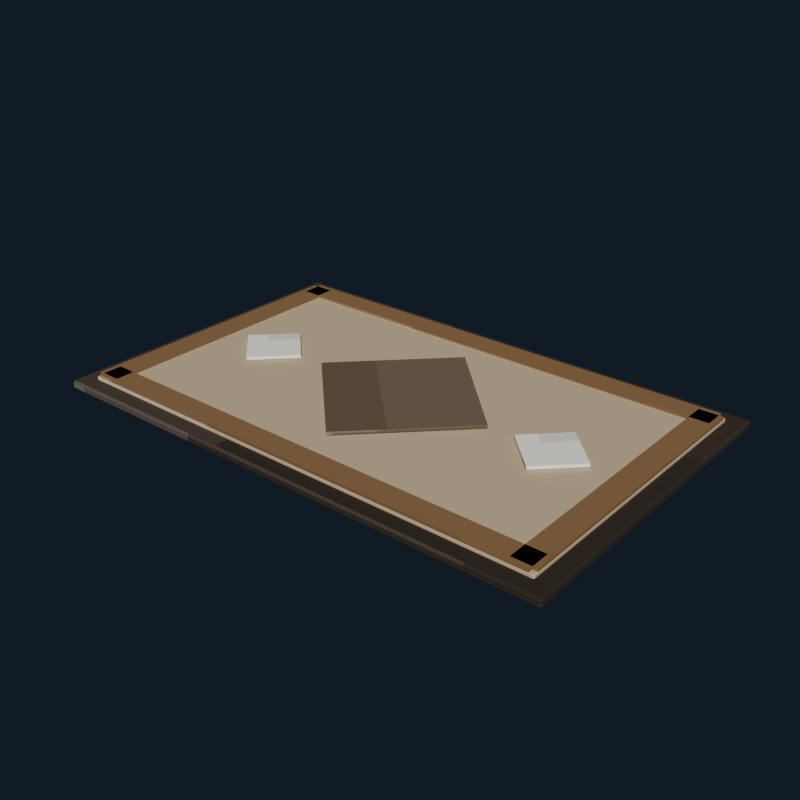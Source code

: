 # Source: hotel_carpet_ivory.blend  (saved by Blender 5.2.44; exported with 4.5.12 LTS)
import bpy
from mathutils import Matrix  # noqa: F401  (used for matrix-valued properties, if any)

bpy.ops.wm.read_factory_settings(use_empty=True)
scene = bpy.context.scene
scene.name = 'Scene'

# ---- collections
col_collection = bpy.data.collections.new('Collection'); scene.collection.children.link(col_collection)

# ---- images (referenced by path relative to the original .blend; pixels are not part of the script)
import os
ASSET_DIR = os.environ.get("B2B_ASSET_DIR", "")  # directory of the original .blend (textures are referenced by path, not embedded)
HERE = os.path.dirname(os.path.abspath(__file__))  # packed textures are extracted next to this script under _unpacked/

def load_image(name, relpath, width, height, colorspace="sRGB"):
    """Load a texture the original file referenced (path relative to the .blend, or extracted next to this script)."""
    p = next((c for c in (os.path.join(HERE, relpath), os.path.join(ASSET_DIR, relpath)) if relpath and os.path.exists(c)), "")
    if p:
        img = bpy.data.images.load(p, check_existing=True)
        img.name = name
    else:  # same state as the original file: an image datablock whose file is absent (Cycles renders it pink)
        img = bpy.data.images.new(name, width, height)
        img.source = "FILE"
        img.filepath = "//" + (relpath or name)
    img.colorspace_settings.name = colorspace
    return img
img_hotel_carpet_ivory_pixel_atlas = load_image('hotel_carpet_ivory_pixel_atlas', '_unpacked/hotel_carpet_ivory_pixel_atlas.c5002c8c.png', 128, 16, 'sRGB')

# ---- materials (node trees are filled in below, after node groups)
mat_hotel_carpet_ivory_pixel_paint = bpy.data.materials.new('Hotel Carpet Ivory pixel paint')

# ---- material node trees
mat_hotel_carpet_ivory_pixel_paint.use_nodes = True; mat_hotel_carpet_ivory_pixel_paint.node_tree.nodes.clear()
_N = mat_hotel_carpet_ivory_pixel_paint.node_tree.nodes; _L = mat_hotel_carpet_ivory_pixel_paint.node_tree.links
n0 = _N.new('ShaderNodeBsdfPrincipled'); n0.name = 'Principled BSDF'; n0.location = (-200, 100)
n0.inputs[2].default_value = 0.97
n0.inputs[10].default_value = 0.005
n1 = _N.new('ShaderNodeOutputMaterial'); n1.name = 'Material Output'; n1.location = (200, 100)
n2 = _N.new('ShaderNodeTexImage'); n2.name = 'Image Texture'; n2.location = (0, 0)
n2.image = img_hotel_carpet_ivory_pixel_atlas
n2.interpolation = 'Closest'
_L.new(n0.outputs[0], n1.inputs[0])
_L.new(n2.outputs[0], n0.inputs[0])
n1.is_active_output = True

# ---- world
world_world = bpy.data.worlds.new('World'); scene.world = world_world
world_world.use_nodes = True; world_world.node_tree.nodes.clear()
_N = world_world.node_tree.nodes; _L = world_world.node_tree.links
n0 = _N.new('ShaderNodeOutputWorld'); n0.name = 'World Output'; n0.location = (200, 100)
n1 = _N.new('ShaderNodeBackground'); n1.name = 'Background'; n1.location = (-200, 100)
n1.inputs[0].default_value = (0.04314, 0.06275, 0.09412, 1.0)
n1.inputs[1].default_value = 0.36
_L.new(n1.outputs[0], n0.inputs[0])
n0.is_active_output = True
world_world.color = (0.05088, 0.05088, 0.05088)
world_world.sun_shadow_jitter_overblur = 0.0

# ---- meshes
me_cube = bpy.data.meshes.new('Cube')
me_cube.from_pydata([(-1.092, -0.6921, -0.018), (-1.092, -0.7, -0.01008), (-1.1, -0.6921, -0.01008), (-1.092, -0.7, 0.01008), (-1.092, -0.6921, 0.018), (-1.1, -0.6921, 0.01008), (-1.092, 0.6921, -0.018), (-1.1, 0.6921, -0.01008), (-1.092, 0.7, -0.01008), (-1.092, 0.6921, 0.018), (-1.092, 0.7, 0.01008), (-1.1, 0.6921, 0.01008), (1.092, -0.6921, -0.018), (1.1, -0.6921, -0.01008), (1.092, -0.7, -0.01008), (1.092, -0.6921, 0.018), (1.092, -0.7, 0.01008), (1.1, -0.6921, 0.01008), (1.092, 0.6921, -0.018), (1.092, 0.7, -0.01008), (1.1, 0.6921, -0.01008), (1.092, 0.6921, 0.018), (1.1, 0.6921, 0.01008), (1.092, 0.7, 0.01008)], [], [(0, 1, 2), (3, 4, 5), (6, 7, 8), (9, 10, 11), (12, 13, 14), (15, 16, 17), (18, 19, 20), (21, 22, 23), (6, 0, 2, 7), (1, 3, 5, 2), (4, 9, 11, 5), (10, 8, 7, 11), (18, 6, 8, 19), (9, 21, 23, 10), (22, 20, 19, 23), (12, 18, 20, 13), (21, 15, 17, 22), (16, 14, 13, 17), (0, 12, 14, 1), (15, 4, 3, 16), (6, 18, 12, 0), (2, 5, 11, 7), (14, 16, 3, 1), (21, 9, 4, 15), (8, 10, 23, 19), (20, 22, 17, 13)])
_uv = me_cube.uv_layers.new(name='UVMap')
_uv.uv.foreach_set('vector', [0.1459, 0.7212, 0.1459, 0.7225, 0.1458, 0.7212, 0.1953, 0.9442, 0.2014, 0.9442, 0.1953, 0.945, 0.1459, 0.5013, 0.1458, 0.5013, 0.1459, 0.5, 0.2014, 0.2776, 0.1953, 0.2783, 0.1953, 0.2766, 0.1735, 0.7212, 0.1782, 0.7212, 0.1766, 0.7229, 0.2015, 0.7223, 0.1953, 0.7233, 0.1953, 0.7216, 0.1735, 0.5013, 0.1766, 0.4996, 0.1782, 0.5013, 0.2015, 0.5007, 0.1953, 0.5013, 0.1953, 0.4994, 0.1459, 0.5013, 0.1459, 0.7212, 0.1458, 0.7212, 0.1458, 0.5013, 0.1797, 0.055, 0.1953, 0.055, 0.1953, 0.05626, 0.1797, 0.05626, 0.2014, 0.05626, 0.2014, 0.2776, 0.1953, 0.2766, 0.1953, 0.05626, 0.1953, 0.2783, 0.1797, 0.2783, 0.1797, 0.2762, 0.1953, 0.2766, 0.1735, 0.5013, 0.1459, 0.5013, 0.1459, 0.5, 0.1766, 0.4996, 0.2014, 0.2776, 0.2015, 0.5007, 0.1953, 0.4994, 0.1953, 0.2783, 0.1953, 0.5013, 0.1782, 0.5013, 0.1766, 0.4996, 0.1953, 0.4994, 0.1735, 0.7212, 0.1735, 0.5013, 0.1782, 0.5013, 0.1782, 0.7212, 0.2015, 0.5007, 0.2015, 0.7223, 0.1953, 0.7216, 0.1953, 0.5013, 0.1953, 0.7233, 0.1766, 0.7229, 0.1782, 0.7212, 0.1953, 0.7216, 0.1459, 0.7212, 0.1735, 0.7212, 0.1766, 0.7229, 0.1459, 0.7225, 0.2015, 0.7223, 0.2014, 0.9442, 0.1953, 0.9442, 0.1953, 0.7233, 0.1459, 0.5013, 0.1735, 0.5013, 0.1735, 0.7212, 0.1459, 0.7212, 0.1797, 0.05626, 0.1953, 0.05626, 0.1953, 0.2766, 0.1797, 0.2762, 0.1766, 0.7229, 0.1953, 0.7233, 0.1953, 0.9442, 0.1797, 0.9442, 0.2015, 0.5007, 0.2291, 0.5013, 0.2291, 0.7212, 0.2015, 0.7223, 0.1797, 0.2783, 0.1953, 0.2783, 0.1953, 0.4994, 0.1766, 0.4996, 0.1782, 0.5013, 0.1953, 0.5013, 0.1953, 0.7216, 0.1782, 0.7212])
me_cube.materials.append(mat_hotel_carpet_ivory_pixel_paint)
me_cube.update()
me_cube_001 = bpy.data.meshes.new('Cube.001')
me_cube_001.from_pydata([(-1.026, -0.626, -0.009), (-1.026, -0.63, -0.00504), (-1.03, -0.626, -0.00504), (-1.026, -0.63, 0.00504), (-1.026, -0.626, 0.009), (-1.03, -0.626, 0.00504), (-1.026, 0.626, -0.009), (-1.03, 0.626, -0.00504), (-1.026, 0.63, -0.00504), (-1.026, 0.626, 0.009), (-1.026, 0.63, 0.00504), (-1.03, 0.626, 0.00504), (1.026, -0.626, -0.009), (1.03, -0.626, -0.00504), (1.026, -0.63, -0.00504), (1.026, -0.626, 0.009), (1.026, -0.63, 0.00504), (1.03, -0.626, 0.00504), (1.026, 0.626, -0.009), (1.026, 0.63, -0.00504), (1.03, 0.626, -0.00504), (1.026, 0.626, 0.009), (1.03, 0.626, 0.00504), (1.026, 0.63, 0.00504)], [], [(0, 1, 2), (3, 4, 5), (6, 7, 8), (9, 10, 11), (12, 13, 14), (15, 16, 17), (18, 19, 20), (21, 22, 23), (6, 0, 2, 7), (1, 3, 5, 2), (4, 9, 11, 5), (10, 8, 7, 11), (18, 6, 8, 19), (9, 21, 23, 10), (22, 20, 19, 23), (12, 18, 20, 13), (21, 15, 17, 22), (16, 14, 13, 17), (0, 12, 14, 1), (15, 4, 3, 16), (6, 18, 12, 0), (2, 5, 11, 7), (14, 16, 3, 1), (21, 9, 4, 15), (8, 10, 23, 19), (20, 22, 17, 13)])
_uv = me_cube_001.uv_layers.new(name='UVMap')
_uv.uv.foreach_set('vector', [0.5208, 0.7218, 0.5208, 0.7225, 0.5208, 0.7218, 0.5703, 0.9446, 0.5764, 0.9446, 0.5703, 0.945, 0.5208, 0.5007, 0.5208, 0.5007, 0.5208, 0.5, 0.5764, 0.2776, 0.5703, 0.2779, 0.5703, 0.277, 0.5485, 0.7218, 0.5532, 0.7218, 0.5516, 0.7227, 0.5764, 0.7224, 0.5703, 0.7229, 0.5703, 0.722, 0.5485, 0.5007, 0.5516, 0.4998, 0.5532, 0.5007, 0.5764, 0.5004, 0.5703, 0.5007, 0.5703, 0.4997, 0.5208, 0.5007, 0.5208, 0.7218, 0.5208, 0.7218, 0.5208, 0.5007, 0.5547, 0.055, 0.5703, 0.055, 0.5703, 0.0557, 0.5547, 0.0557, 0.5764, 0.0557, 0.5764, 0.2776, 0.5703, 0.277, 0.5703, 0.0557, 0.5703, 0.2779, 0.5547, 0.2779, 0.5547, 0.2768, 0.5703, 0.277, 0.5485, 0.5007, 0.5208, 0.5007, 0.5208, 0.5, 0.5516, 0.4998, 0.5764, 0.2776, 0.5764, 0.5004, 0.5703, 0.4997, 0.5703, 0.2779, 0.5703, 0.5007, 0.5532, 0.5007, 0.5516, 0.4998, 0.5703, 0.4997, 0.5485, 0.7218, 0.5485, 0.5007, 0.5532, 0.5007, 0.5532, 0.7218, 0.5764, 0.5004, 0.5764, 0.7224, 0.5703, 0.722, 0.5703, 0.5007, 0.5703, 0.7229, 0.5516, 0.7227, 0.5532, 0.7218, 0.5703, 0.722, 0.5208, 0.7218, 0.5485, 0.7218, 0.5516, 0.7227, 0.5208, 0.7225, 0.5764, 0.7224, 0.5764, 0.9446, 0.5703, 0.9446, 0.5703, 0.7229, 0.5208, 0.5007, 0.5485, 0.5007, 0.5485, 0.7218, 0.5208, 0.7218, 0.5547, 0.0557, 0.5703, 0.0557, 0.5703, 0.277, 0.5547, 0.2768, 0.5516, 0.7227, 0.5703, 0.7229, 0.5703, 0.9446, 0.5547, 0.9446, 0.5764, 0.5004, 0.6042, 0.5007, 0.6042, 0.7218, 0.5764, 0.7224, 0.5547, 0.2779, 0.5703, 0.2779, 0.5703, 0.4997, 0.5516, 0.4998, 0.5532, 0.5007, 0.5703, 0.5007, 0.5703, 0.722, 0.5532, 0.7218])
me_cube_001.materials.append(mat_hotel_carpet_ivory_pixel_paint)
me_cube_001.update()
me_cube_002 = bpy.data.meshes.new('Cube.002')
me_cube_002.from_pydata([(-0.05, -0.61, -0.006), (-0.05, -0.61, 0.006), (-0.05, 0.61, -0.006), (-0.05, 0.61, 0.006), (0.05, -0.61, -0.006), (0.05, -0.61, 0.006), (0.05, 0.61, -0.006), (0.05, 0.61, 0.006)], [], [(0, 1, 3, 2), (2, 3, 7, 6), (6, 7, 5, 4), (4, 5, 1, 0), (2, 6, 4, 0), (7, 3, 1, 5)])
_uv = me_cube_002.uv_layers.new(name='UVMap')
_uv.uv.foreach_set('vector', [0.7986, 0.055, 0.8264, 0.055, 0.8264, 0.2775, 0.7986, 0.2775, 0.7986, 0.2775, 0.8264, 0.2775, 0.8264, 0.5, 0.7986, 0.5, 0.7986, 0.5, 0.8264, 0.5, 0.8264, 0.7225, 0.7986, 0.7225, 0.7986, 0.7225, 0.8264, 0.7225, 0.8264, 0.945, 0.7986, 0.945, 0.7708, 0.5, 0.7986, 0.5, 0.7986, 0.7225, 0.7708, 0.7225, 0.8264, 0.5, 0.8542, 0.5, 0.8542, 0.7225, 0.8264, 0.7225])
me_cube_002.materials.append(mat_hotel_carpet_ivory_pixel_paint)
me_cube_002.update()
me_cube_003 = bpy.data.meshes.new('Cube.003')
me_cube_003.from_pydata([(-0.05, -0.61, -0.006), (-0.05, -0.61, 0.006), (-0.05, 0.61, -0.006), (-0.05, 0.61, 0.006), (0.05, -0.61, -0.006), (0.05, -0.61, 0.006), (0.05, 0.61, -0.006), (0.05, 0.61, 0.006)], [], [(0, 1, 3, 2), (2, 3, 7, 6), (6, 7, 5, 4), (4, 5, 1, 0), (2, 6, 4, 0), (7, 3, 1, 5)])
_uv = me_cube_003.uv_layers.new(name='UVMap')
_uv.uv.foreach_set('vector', [0.7986, 0.055, 0.8264, 0.055, 0.8264, 0.2775, 0.7986, 0.2775, 0.7986, 0.2775, 0.8264, 0.2775, 0.8264, 0.5, 0.7986, 0.5, 0.7986, 0.5, 0.8264, 0.5, 0.8264, 0.7225, 0.7986, 0.7225, 0.7986, 0.7225, 0.8264, 0.7225, 0.8264, 0.945, 0.7986, 0.945, 0.7708, 0.5, 0.7986, 0.5, 0.7986, 0.7225, 0.7708, 0.7225, 0.8264, 0.5, 0.8542, 0.5, 0.8542, 0.7225, 0.8264, 0.7225])
me_cube_003.materials.append(mat_hotel_carpet_ivory_pixel_paint)
me_cube_003.update()
me_cube_004 = bpy.data.meshes.new('Cube.004')
me_cube_004.from_pydata([(-1.01, -0.05, -0.006), (-1.01, -0.05, 0.006), (-1.01, 0.05, -0.006), (-1.01, 0.05, 0.006), (1.01, -0.05, -0.006), (1.01, -0.05, 0.006), (1.01, 0.05, -0.006), (1.01, 0.05, 0.006)], [], [(0, 1, 3, 2), (2, 3, 7, 6), (6, 7, 5, 4), (4, 5, 1, 0), (2, 6, 4, 0), (7, 3, 1, 5)])
_uv = me_cube_004.uv_layers.new(name='UVMap')
_uv.uv.foreach_set('vector', [0.7986, 0.055, 0.8264, 0.055, 0.8264, 0.2775, 0.7986, 0.2775, 0.7986, 0.2775, 0.8264, 0.2775, 0.8264, 0.5, 0.7986, 0.5, 0.7986, 0.5, 0.8264, 0.5, 0.8264, 0.7225, 0.7986, 0.7225, 0.7986, 0.7225, 0.8264, 0.7225, 0.8264, 0.945, 0.7986, 0.945, 0.7708, 0.5, 0.7986, 0.5, 0.7986, 0.7225, 0.7708, 0.7225, 0.8264, 0.5, 0.8542, 0.5, 0.8542, 0.7225, 0.8264, 0.7225])
me_cube_004.materials.append(mat_hotel_carpet_ivory_pixel_paint)
me_cube_004.update()
me_cube_005 = bpy.data.meshes.new('Cube.005')
me_cube_005.from_pydata([(-1.01, -0.05, -0.006), (-1.01, -0.05, 0.006), (-1.01, 0.05, -0.006), (-1.01, 0.05, 0.006), (1.01, -0.05, -0.006), (1.01, -0.05, 0.006), (1.01, 0.05, -0.006), (1.01, 0.05, 0.006)], [], [(0, 1, 3, 2), (2, 3, 7, 6), (6, 7, 5, 4), (4, 5, 1, 0), (2, 6, 4, 0), (7, 3, 1, 5)])
_uv = me_cube_005.uv_layers.new(name='UVMap')
_uv.uv.foreach_set('vector', [0.7986, 0.055, 0.8264, 0.055, 0.8264, 0.2775, 0.7986, 0.2775, 0.7986, 0.2775, 0.8264, 0.2775, 0.8264, 0.5, 0.7986, 0.5, 0.7986, 0.5, 0.8264, 0.5, 0.8264, 0.7225, 0.7986, 0.7225, 0.7986, 0.7225, 0.8264, 0.7225, 0.8264, 0.945, 0.7986, 0.945, 0.7708, 0.5, 0.7986, 0.5, 0.7986, 0.7225, 0.7708, 0.7225, 0.8264, 0.5, 0.8542, 0.5, 0.8542, 0.7225, 0.8264, 0.7225])
me_cube_005.materials.append(mat_hotel_carpet_ivory_pixel_paint)
me_cube_005.update()
me_cube_006 = bpy.data.meshes.new('Cube.006')
me_cube_006.from_pydata([(-0.29, -0.29, -0.007), (-0.29, -0.29, 0.007), (-0.29, 0.29, -0.007), (-0.29, 0.29, 0.007), (0.29, -0.29, -0.007), (0.29, -0.29, 0.007), (0.29, 0.29, -0.007), (0.29, 0.29, 0.007)], [], [(0, 1, 3, 2), (2, 3, 7, 6), (6, 7, 5, 4), (4, 5, 1, 0), (2, 6, 4, 0), (7, 3, 1, 5)])
_uv = me_cube_006.uv_layers.new(name='UVMap')
_uv.uv.foreach_set('vector', [0.2986, 0.055, 0.3264, 0.055, 0.3264, 0.2775, 0.2986, 0.2775, 0.2986, 0.2775, 0.3264, 0.2775, 0.3264, 0.5, 0.2986, 0.5, 0.2986, 0.5, 0.3264, 0.5, 0.3264, 0.7225, 0.2986, 0.7225, 0.2986, 0.7225, 0.3264, 0.7225, 0.3264, 0.945, 0.2986, 0.945, 0.2708, 0.5, 0.2986, 0.5, 0.2986, 0.7225, 0.2708, 0.7225, 0.3264, 0.5, 0.3542, 0.5, 0.3542, 0.7225, 0.3264, 0.7225])
me_cube_006.materials.append(mat_hotel_carpet_ivory_pixel_paint)
me_cube_006.update()
me_cube_007 = bpy.data.meshes.new('Cube.007')
me_cube_007.from_pydata([(-0.11, -0.11, -0.007), (-0.11, -0.11, 0.007), (-0.11, 0.11, -0.007), (-0.11, 0.11, 0.007), (0.11, -0.11, -0.007), (0.11, -0.11, 0.007), (0.11, 0.11, -0.007), (0.11, 0.11, 0.007)], [], [(0, 1, 3, 2), (2, 3, 7, 6), (6, 7, 5, 4), (4, 5, 1, 0), (2, 6, 4, 0), (7, 3, 1, 5)])
_uv = me_cube_007.uv_layers.new(name='UVMap')
_uv.uv.foreach_set('vector', [0.9236, 0.055, 0.9514, 0.055, 0.9514, 0.2775, 0.9236, 0.2775, 0.9236, 0.2775, 0.9514, 0.2775, 0.9514, 0.5, 0.9236, 0.5, 0.9236, 0.5, 0.9514, 0.5, 0.9514, 0.7225, 0.9236, 0.7225, 0.9236, 0.7225, 0.9514, 0.7225, 0.9514, 0.945, 0.9236, 0.945, 0.8958, 0.5, 0.9236, 0.5, 0.9236, 0.7225, 0.8958, 0.7225, 0.9514, 0.5, 0.9792, 0.5, 0.9792, 0.7225, 0.9514, 0.7225])
me_cube_007.materials.append(mat_hotel_carpet_ivory_pixel_paint)
me_cube_007.update()
me_cube_008 = bpy.data.meshes.new('Cube.008')
me_cube_008.from_pydata([(-0.11, -0.11, -0.007), (-0.11, -0.11, 0.007), (-0.11, 0.11, -0.007), (-0.11, 0.11, 0.007), (0.11, -0.11, -0.007), (0.11, -0.11, 0.007), (0.11, 0.11, -0.007), (0.11, 0.11, 0.007)], [], [(0, 1, 3, 2), (2, 3, 7, 6), (6, 7, 5, 4), (4, 5, 1, 0), (2, 6, 4, 0), (7, 3, 1, 5)])
_uv = me_cube_008.uv_layers.new(name='UVMap')
_uv.uv.foreach_set('vector', [0.9236, 0.055, 0.9514, 0.055, 0.9514, 0.2775, 0.9236, 0.2775, 0.9236, 0.2775, 0.9514, 0.2775, 0.9514, 0.5, 0.9236, 0.5, 0.9236, 0.5, 0.9514, 0.5, 0.9514, 0.7225, 0.9236, 0.7225, 0.9236, 0.7225, 0.9514, 0.7225, 0.9514, 0.945, 0.9236, 0.945, 0.8958, 0.5, 0.9236, 0.5, 0.9236, 0.7225, 0.8958, 0.7225, 0.9514, 0.5, 0.9792, 0.5, 0.9792, 0.7225, 0.9514, 0.7225])
me_cube_008.materials.append(mat_hotel_carpet_ivory_pixel_paint)
me_cube_008.update()

# ---- objects
ob_textilebase = bpy.data.objects.new('TextileBase', me_cube)
ob_hotelfield = bpy.data.objects.new('HotelField', me_cube_001)
ob_hotelborderl = bpy.data.objects.new('HotelBorderL', me_cube_002)
ob_hotelborderr = bpy.data.objects.new('HotelBorderR', me_cube_003)
ob_hotelborderf = bpy.data.objects.new('HotelBorderF', me_cube_004)
ob_hotelborderb = bpy.data.objects.new('HotelBorderB', me_cube_005)
ob_hotelmedallion = bpy.data.objects.new('HotelMedallion', me_cube_006)
ob_hotelcornermark_0 = bpy.data.objects.new('HotelCornerMark_0', me_cube_007)
ob_hotelcornermark_1 = bpy.data.objects.new('HotelCornerMark_1', me_cube_008)

# ---- transforms, parenting, visibility, modifiers, constraints
ob_textilebase.location = (0.0, 0.0, 0.018)
ob_hotelfield.location = (0.0, 0.0, 0.041)
ob_hotelborderl.location = (-0.98, 0.0, 0.056)
ob_hotelborderr.location = (0.98, 0.0, 0.056)
ob_hotelborderf.location = (0.0, -0.58, 0.056)
ob_hotelborderb.location = (0.0, 0.58, 0.056)
ob_hotelmedallion.location = (0.0, 0.0, 0.061)
ob_hotelmedallion.rotation_euler = (0.0, 0.0, 0.7854)
ob_hotelcornermark_0.location = (-0.68, 0.0, 0.061)
ob_hotelcornermark_0.rotation_euler = (0.0, 0.0, 0.7854)
ob_hotelcornermark_1.location = (0.68, 0.0, 0.061)
ob_hotelcornermark_1.rotation_euler = (0.0, 0.0, 0.7854)

# ---- collection membership
col_collection.objects.link(ob_textilebase)
col_collection.objects.link(ob_hotelfield)
col_collection.objects.link(ob_hotelborderl)
col_collection.objects.link(ob_hotelborderr)
col_collection.objects.link(ob_hotelborderf)
col_collection.objects.link(ob_hotelborderb)
col_collection.objects.link(ob_hotelmedallion)
col_collection.objects.link(ob_hotelcornermark_0)
col_collection.objects.link(ob_hotelcornermark_1)

# ---- scene / render settings (as saved in the file)
scene.frame_start = 1; scene.frame_end = 250; scene.frame_set(1)
scene.render.engine = 'BLENDER_EEVEE_NEXT'
scene.render.resolution_x = 640
scene.render.resolution_y = 640
scene.render.bake_bias = 0.0
scene.render.bake_samples = 0
scene.render.compositor_device = 'GPU'
scene.eevee.use_volume_custom_range = False
scene.eevee.fast_gi_thickness_near = 0.1
scene.eevee.fast_gi_thickness_far = 0.0
scene.eevee.ray_tracing_options.screen_trace_thickness = 0.1
scene.view_settings.look = 'AgX - Medium High Contrast'
bpy.context.view_layer.update()

# ---- added for rendering (the .blend has no active camera and no usable light): camera, sun
cam_auto = bpy.data.cameras.new('AutoCamera')
cam_auto.lens = 50.0
cam_auto.sensor_width = 36.0
cam_auto.clip_end = 1000.0
ob_auto_camera = bpy.data.objects.new('AutoCamera', cam_auto)
scene.collection.objects.link(ob_auto_camera)
ob_auto_camera.location = (2.41351, -2.89621, 1.96481)
ob_auto_camera.rotation_euler = (1.09748, -7.21219e-08, 0.694738)
scene.camera = ob_auto_camera
light_auto_sun = bpy.data.lights.new('AutoSun', 'SUN')
light_auto_sun.energy = 3.0
light_auto_sun.angle = 0.0523599
ob_auto_sun = bpy.data.objects.new('AutoSun', light_auto_sun)
scene.collection.objects.link(ob_auto_sun)
ob_auto_sun.rotation_euler = (0.872665, 0.174533, 0.523599)
bpy.context.view_layer.update()
